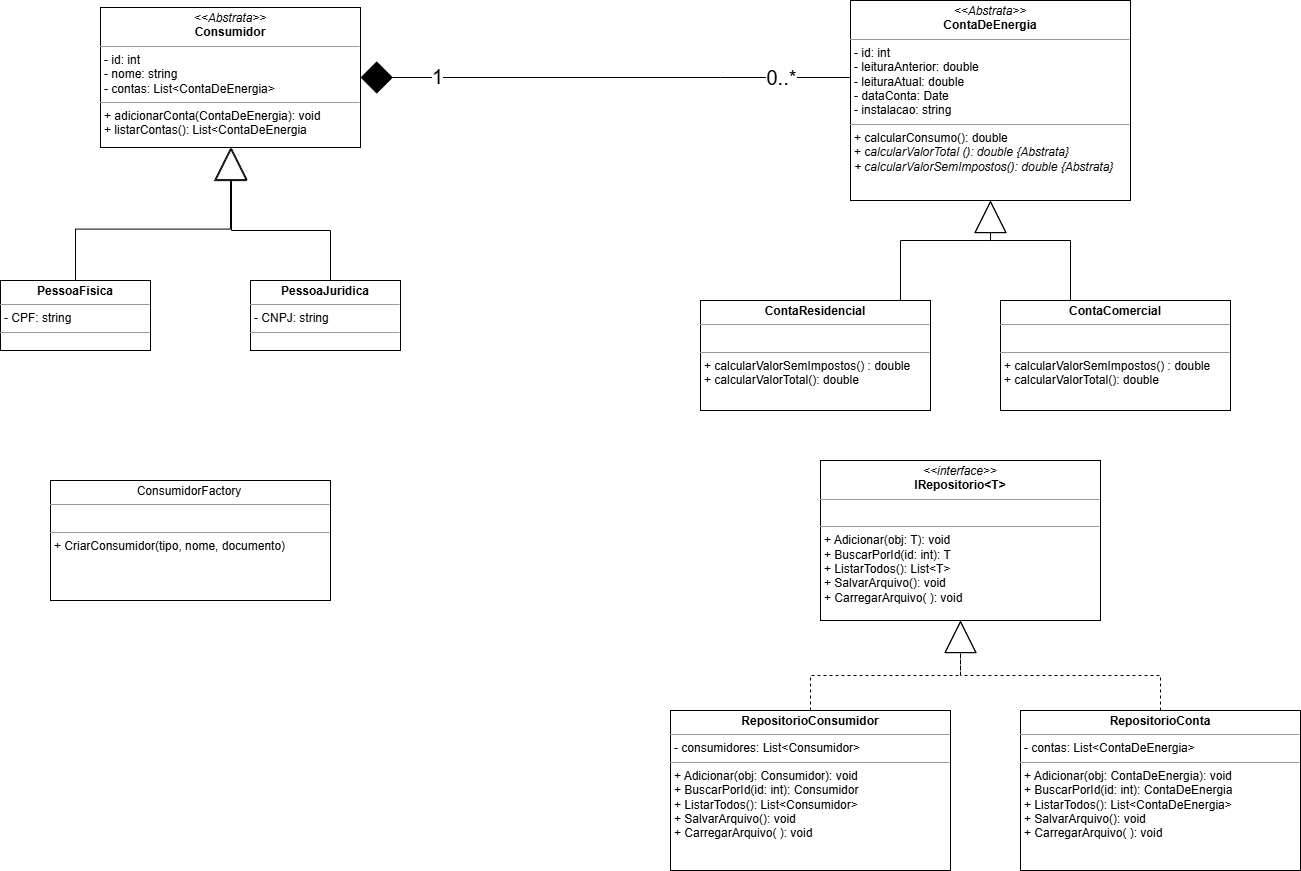

The diagram above was exported from draw.io. Its source (the exported page's mxGraphModel, read from the mxfile embedded in the PNG):
<mxGraphModel dx="1548" dy="1552" grid="1" gridSize="10" guides="1" tooltips="1" connect="1" arrows="1" fold="1" page="1" pageScale="1" pageWidth="850" pageHeight="1100" background="none" math="0" shadow="0">
  <root>
    <mxCell id="0" />
    <mxCell id="1" parent="0" />
    <mxCell id="5d2195bd80daf111-18" value="&lt;p style=&quot;margin:0px;margin-top:4px;text-align:center;&quot;&gt;&lt;i&gt;&amp;lt;&amp;lt;Abstrata&amp;gt;&amp;gt;&lt;/i&gt;&lt;br&gt;&lt;b&gt;Consumidor&lt;/b&gt;&lt;/p&gt;&lt;hr size=&quot;1&quot;&gt;&lt;p style=&quot;margin:0px;margin-left:4px;&quot;&gt;- id: int&amp;nbsp;&lt;/p&gt;&lt;p style=&quot;margin:0px;margin-left:4px;&quot;&gt;- nome: string&lt;br&gt;- contas: List&amp;lt;ContaDeEnergia&amp;gt;&lt;/p&gt;&lt;hr size=&quot;1&quot;&gt;&lt;p style=&quot;margin:0px;margin-left:4px;&quot;&gt;+ adicionarConta(ContaDeEnergia): void&lt;br&gt;+ listarContas():&amp;nbsp;&lt;span style=&quot;background-color: transparent; color: light-dark(rgb(0, 0, 0), rgb(255, 255, 255));&quot;&gt;List&amp;lt;ContaDeEnergia&lt;/span&gt;&lt;/p&gt;" style="verticalAlign=top;align=left;overflow=fill;fontSize=12;fontFamily=Helvetica;html=1;rounded=0;shadow=0;comic=0;labelBackgroundColor=none;strokeWidth=1" parent="1" vertex="1">
      <mxGeometry x="290" y="77" width="260" height="140" as="geometry" />
    </mxCell>
    <mxCell id="RuV4G4QevreaW0q4ucPN-2" style="edgeStyle=orthogonalEdgeStyle;rounded=0;orthogonalLoop=1;jettySize=auto;html=1;endArrow=block;endFill=0;endSize=31;" edge="1" parent="1" source="RuV4G4QevreaW0q4ucPN-1" target="5d2195bd80daf111-18">
      <mxGeometry relative="1" as="geometry" />
    </mxCell>
    <mxCell id="RuV4G4QevreaW0q4ucPN-1" value="&lt;p style=&quot;margin:0px;margin-top:4px;text-align:center;&quot;&gt;&lt;b&gt;PessoaFisica&lt;/b&gt;&lt;/p&gt;&lt;hr size=&quot;1&quot;&gt;&lt;p style=&quot;margin:0px;margin-left:4px;&quot;&gt;- CPF: string&lt;br&gt;&lt;/p&gt;&lt;hr size=&quot;1&quot;&gt;&lt;p style=&quot;margin:0px;margin-left:4px;&quot;&gt;&lt;br&gt;&lt;/p&gt;" style="verticalAlign=top;align=left;overflow=fill;fontSize=12;fontFamily=Helvetica;html=1;rounded=0;shadow=0;comic=0;labelBackgroundColor=none;strokeWidth=1" vertex="1" parent="1">
      <mxGeometry x="190" y="350" width="150" height="70" as="geometry" />
    </mxCell>
    <mxCell id="RuV4G4QevreaW0q4ucPN-4" style="edgeStyle=orthogonalEdgeStyle;rounded=0;orthogonalLoop=1;jettySize=auto;html=1;endArrow=block;endFill=0;endSize=30;" edge="1" parent="1" source="RuV4G4QevreaW0q4ucPN-3" target="5d2195bd80daf111-18">
      <mxGeometry relative="1" as="geometry">
        <mxPoint x="420" y="260" as="targetPoint" />
        <Array as="points">
          <mxPoint x="520" y="300" />
          <mxPoint x="421" y="300" />
        </Array>
      </mxGeometry>
    </mxCell>
    <mxCell id="RuV4G4QevreaW0q4ucPN-3" value="&lt;p style=&quot;margin:0px;margin-top:4px;text-align:center;&quot;&gt;&lt;b&gt;PessoaJuridica&lt;/b&gt;&lt;/p&gt;&lt;hr size=&quot;1&quot;&gt;&lt;p style=&quot;margin:0px;margin-left:4px;&quot;&gt;- CNPJ: string&lt;br&gt;&lt;/p&gt;&lt;hr size=&quot;1&quot;&gt;&lt;p style=&quot;margin:0px;margin-left:4px;&quot;&gt;&lt;br&gt;&lt;/p&gt;" style="verticalAlign=top;align=left;overflow=fill;fontSize=12;fontFamily=Helvetica;html=1;rounded=0;shadow=0;comic=0;labelBackgroundColor=none;strokeWidth=1" vertex="1" parent="1">
      <mxGeometry x="440" y="350" width="150" height="70" as="geometry" />
    </mxCell>
    <mxCell id="RuV4G4QevreaW0q4ucPN-20" style="edgeStyle=orthogonalEdgeStyle;rounded=0;orthogonalLoop=1;jettySize=auto;html=1;entryX=1;entryY=0.5;entryDx=0;entryDy=0;endArrow=diamond;endFill=1;endSize=30;" edge="1" parent="1" source="RuV4G4QevreaW0q4ucPN-5" target="5d2195bd80daf111-18">
      <mxGeometry relative="1" as="geometry">
        <Array as="points">
          <mxPoint x="910" y="147" />
          <mxPoint x="910" y="147" />
        </Array>
      </mxGeometry>
    </mxCell>
    <mxCell id="RuV4G4QevreaW0q4ucPN-21" value="&lt;font style=&quot;font-size: 20px;&quot;&gt;1&lt;/font&gt;" style="edgeLabel;html=1;align=center;verticalAlign=middle;resizable=0;points=[];" vertex="1" connectable="0" parent="RuV4G4QevreaW0q4ucPN-20">
      <mxGeometry x="0.6865" y="-2" relative="1" as="geometry">
        <mxPoint as="offset" />
      </mxGeometry>
    </mxCell>
    <mxCell id="RuV4G4QevreaW0q4ucPN-22" value="&lt;font style=&quot;font-size: 20px;&quot;&gt;0..*&lt;/font&gt;" style="edgeLabel;html=1;align=center;verticalAlign=middle;resizable=0;points=[];" vertex="1" connectable="0" parent="RuV4G4QevreaW0q4ucPN-20">
      <mxGeometry x="-0.7168" y="-1" relative="1" as="geometry">
        <mxPoint as="offset" />
      </mxGeometry>
    </mxCell>
    <mxCell id="RuV4G4QevreaW0q4ucPN-5" value="&lt;p style=&quot;margin:0px;margin-top:4px;text-align:center;&quot;&gt;&lt;i&gt;&amp;lt;&amp;lt;Abstrata&amp;gt;&amp;gt;&lt;/i&gt;&lt;br&gt;&lt;b&gt;ContaDeEnergia&lt;/b&gt;&lt;/p&gt;&lt;hr size=&quot;1&quot;&gt;&lt;p style=&quot;margin:0px;margin-left:4px;&quot;&gt;- id: int&amp;nbsp;&lt;/p&gt;&lt;p style=&quot;margin:0px;margin-left:4px;&quot;&gt;- leituraAnterior: double&lt;br&gt;- leituraAtual: double&lt;/p&gt;&lt;p style=&quot;margin:0px;margin-left:4px;&quot;&gt;- dataConta: Date&lt;/p&gt;&lt;p style=&quot;margin:0px;margin-left:4px;&quot;&gt;- instalacao: string&lt;/p&gt;&lt;hr size=&quot;1&quot;&gt;&lt;p style=&quot;margin:0px;margin-left:4px;&quot;&gt;+ calcularConsumo(): double&lt;br&gt;&lt;/p&gt;&lt;p style=&quot;margin:0px;margin-left:4px;&quot;&gt;+ c&lt;i&gt;alcularValorTotal (): double {Abstrata}&lt;/i&gt;&lt;/p&gt;&lt;p style=&quot;margin:0px;margin-left:4px;&quot;&gt;&lt;i&gt;+ calcularValorSemImpostos(): double {Abstrata}&lt;/i&gt;&lt;/p&gt;" style="verticalAlign=top;align=left;overflow=fill;fontSize=12;fontFamily=Helvetica;html=1;rounded=0;shadow=0;comic=0;labelBackgroundColor=none;strokeWidth=1" vertex="1" parent="1">
      <mxGeometry x="1040" y="70" width="280" height="200" as="geometry" />
    </mxCell>
    <mxCell id="RuV4G4QevreaW0q4ucPN-6" value="&lt;p style=&quot;margin:0px;margin-top:4px;text-align:center;&quot;&gt;&lt;b&gt;ContaResidencial&lt;/b&gt;&lt;/p&gt;&lt;hr size=&quot;1&quot;&gt;&lt;p style=&quot;margin:0px;margin-left:4px;&quot;&gt;&lt;br&gt;&lt;/p&gt;&lt;hr size=&quot;1&quot;&gt;&lt;p style=&quot;margin:0px;margin-left:4px;&quot;&gt;+ calcularValorSemImpostos() : double&lt;/p&gt;&lt;p style=&quot;margin:0px;margin-left:4px;&quot;&gt;+ calcularValorTotal(): double&lt;/p&gt;" style="verticalAlign=top;align=left;overflow=fill;fontSize=12;fontFamily=Helvetica;html=1;rounded=0;shadow=0;comic=0;labelBackgroundColor=none;strokeWidth=1" vertex="1" parent="1">
      <mxGeometry x="890" y="370" width="230" height="110" as="geometry" />
    </mxCell>
    <mxCell id="RuV4G4QevreaW0q4ucPN-8" value="&lt;p style=&quot;margin:0px;margin-top:4px;text-align:center;&quot;&gt;&lt;b&gt;ContaComercial&lt;/b&gt;&lt;/p&gt;&lt;hr size=&quot;1&quot;&gt;&lt;p style=&quot;margin:0px;margin-left:4px;&quot;&gt;&lt;br&gt;&lt;/p&gt;&lt;hr size=&quot;1&quot;&gt;&lt;p style=&quot;margin:0px;margin-left:4px;&quot;&gt;+ calcularValorSemImpostos() : double&lt;/p&gt;&lt;p style=&quot;margin:0px;margin-left:4px;&quot;&gt;+ calcularValorTotal(): double&lt;/p&gt;" style="verticalAlign=top;align=left;overflow=fill;fontSize=12;fontFamily=Helvetica;html=1;rounded=0;shadow=0;comic=0;labelBackgroundColor=none;strokeWidth=1" vertex="1" parent="1">
      <mxGeometry x="1190" y="370" width="230" height="110" as="geometry" />
    </mxCell>
    <mxCell id="RuV4G4QevreaW0q4ucPN-9" style="edgeStyle=orthogonalEdgeStyle;rounded=0;orthogonalLoop=1;jettySize=auto;html=1;endArrow=block;endFill=0;endSize=30;exitX=0.5;exitY=0;exitDx=0;exitDy=0;entryX=0.5;entryY=1;entryDx=0;entryDy=0;" edge="1" parent="1" source="RuV4G4QevreaW0q4ucPN-8" target="RuV4G4QevreaW0q4ucPN-5">
      <mxGeometry relative="1" as="geometry">
        <mxPoint x="1221" y="260" as="targetPoint" />
        <mxPoint x="1320" y="393" as="sourcePoint" />
        <Array as="points">
          <mxPoint x="1260" y="370" />
          <mxPoint x="1260" y="310" />
          <mxPoint x="1180" y="310" />
        </Array>
      </mxGeometry>
    </mxCell>
    <mxCell id="RuV4G4QevreaW0q4ucPN-10" style="edgeStyle=orthogonalEdgeStyle;rounded=0;orthogonalLoop=1;jettySize=auto;html=1;endArrow=block;endFill=0;endSize=30;exitX=0.5;exitY=0;exitDx=0;exitDy=0;" edge="1" parent="1" source="RuV4G4QevreaW0q4ucPN-6">
      <mxGeometry relative="1" as="geometry">
        <mxPoint x="1180" y="270" as="targetPoint" />
        <mxPoint x="1279" y="403" as="sourcePoint" />
        <Array as="points">
          <mxPoint x="1090" y="370" />
          <mxPoint x="1090" y="310" />
          <mxPoint x="1180" y="310" />
        </Array>
      </mxGeometry>
    </mxCell>
    <mxCell id="RuV4G4QevreaW0q4ucPN-11" value="&lt;p style=&quot;margin:0px;margin-top:4px;text-align:center;&quot;&gt;ConsumidorFactory&lt;span style=&quot;background-color: transparent; color: light-dark(rgb(0, 0, 0), rgb(255, 255, 255)); text-align: left; white-space-collapse: preserve;&quot;&gt;&#09;&lt;/span&gt;&lt;/p&gt;&lt;hr size=&quot;1&quot;&gt;&lt;p style=&quot;margin:0px;margin-left:4px;&quot;&gt;&lt;br&gt;&lt;/p&gt;&lt;hr size=&quot;1&quot;&gt;&lt;p style=&quot;margin:0px;margin-left:4px;&quot;&gt;+ CriarConsumidor(tipo, nome, documento)&lt;/p&gt;" style="verticalAlign=top;align=left;overflow=fill;fontSize=12;fontFamily=Helvetica;html=1;rounded=0;shadow=0;comic=0;labelBackgroundColor=none;strokeWidth=1" vertex="1" parent="1">
      <mxGeometry x="240" y="550" width="280" height="120" as="geometry" />
    </mxCell>
    <mxCell id="RuV4G4QevreaW0q4ucPN-12" value="&lt;p style=&quot;margin:0px;margin-top:4px;text-align:center;&quot;&gt;&lt;i&gt;&amp;lt;&amp;lt;interface&amp;gt;&amp;gt;&lt;/i&gt;&lt;br&gt;&lt;b&gt;IRepositorio&amp;lt;T&amp;gt;&lt;/b&gt;&lt;/p&gt;&lt;hr size=&quot;1&quot;&gt;&lt;p style=&quot;margin:0px;margin-left:4px;&quot;&gt;&lt;br&gt;&lt;/p&gt;&lt;hr size=&quot;1&quot;&gt;&lt;p style=&quot;margin:0px;margin-left:4px;&quot;&gt;+ Adicionar(obj: T): void&lt;br&gt;&lt;/p&gt;&lt;p style=&quot;margin:0px;margin-left:4px;&quot;&gt;+ BuscarPorId(id: int): T&lt;/p&gt;&lt;p style=&quot;margin:0px;margin-left:4px;&quot;&gt;+ ListarTodos(): List&amp;lt;T&amp;gt;&lt;/p&gt;&lt;p style=&quot;margin:0px;margin-left:4px;&quot;&gt;+ SalvarArquivo(): void&lt;/p&gt;&lt;p style=&quot;margin:0px;margin-left:4px;&quot;&gt;+ CarregarArquivo( ): void&lt;/p&gt;" style="verticalAlign=top;align=left;overflow=fill;fontSize=12;fontFamily=Helvetica;html=1;rounded=0;shadow=0;comic=0;labelBackgroundColor=none;strokeWidth=1" vertex="1" parent="1">
      <mxGeometry x="1010" y="530" width="280" height="160" as="geometry" />
    </mxCell>
    <mxCell id="RuV4G4QevreaW0q4ucPN-15" style="edgeStyle=orthogonalEdgeStyle;rounded=0;orthogonalLoop=1;jettySize=auto;html=1;dashed=1;endArrow=block;endFill=0;endSize=30;" edge="1" parent="1" source="RuV4G4QevreaW0q4ucPN-13" target="RuV4G4QevreaW0q4ucPN-12">
      <mxGeometry relative="1" as="geometry" />
    </mxCell>
    <mxCell id="RuV4G4QevreaW0q4ucPN-13" value="&lt;p style=&quot;margin:0px;margin-top:4px;text-align:center;&quot;&gt;&lt;b&gt;RepositorioConsumidor&lt;/b&gt;&lt;/p&gt;&lt;hr size=&quot;1&quot;&gt;&lt;p style=&quot;margin:0px;margin-left:4px;&quot;&gt;- consumidores: List&amp;lt;Consumidor&amp;gt;&lt;/p&gt;&lt;hr size=&quot;1&quot;&gt;&lt;p style=&quot;margin:0px;margin-left:4px;&quot;&gt;+ Adicionar(obj: Consumidor): void&lt;br&gt;&lt;/p&gt;&lt;p style=&quot;margin:0px;margin-left:4px;&quot;&gt;+ BuscarPorId(id: int): Consumidor&lt;/p&gt;&lt;p style=&quot;margin:0px;margin-left:4px;&quot;&gt;+ ListarTodos(): List&amp;lt;Consumidor&amp;gt;&lt;/p&gt;&lt;p style=&quot;margin:0px;margin-left:4px;&quot;&gt;+ SalvarArquivo(): void&lt;/p&gt;&lt;p style=&quot;margin:0px;margin-left:4px;&quot;&gt;+ CarregarArquivo( ): void&lt;/p&gt;" style="verticalAlign=top;align=left;overflow=fill;fontSize=12;fontFamily=Helvetica;html=1;rounded=0;shadow=0;comic=0;labelBackgroundColor=none;strokeWidth=1" vertex="1" parent="1">
      <mxGeometry x="860" y="780" width="280" height="160" as="geometry" />
    </mxCell>
    <mxCell id="RuV4G4QevreaW0q4ucPN-14" value="&lt;p style=&quot;margin:0px;margin-top:4px;text-align:center;&quot;&gt;&lt;b&gt;RepositorioConta&lt;/b&gt;&lt;/p&gt;&lt;hr size=&quot;1&quot;&gt;&lt;p style=&quot;margin:0px;margin-left:4px;&quot;&gt;- contas: List&amp;lt;ContaDeEnergia&amp;gt;&lt;/p&gt;&lt;hr size=&quot;1&quot;&gt;&lt;p style=&quot;margin:0px;margin-left:4px;&quot;&gt;+ Adicionar(obj: ContaDeEnergia): void&lt;br&gt;&lt;/p&gt;&lt;p style=&quot;margin:0px;margin-left:4px;&quot;&gt;+ BuscarPorId(id: int): ContaDeEnergia&lt;/p&gt;&lt;p style=&quot;margin:0px;margin-left:4px;&quot;&gt;+ ListarTodos(): List&amp;lt;ContaDeEnergia&amp;gt;&lt;/p&gt;&lt;p style=&quot;margin:0px;margin-left:4px;&quot;&gt;+ SalvarArquivo(): void&lt;/p&gt;&lt;p style=&quot;margin:0px;margin-left:4px;&quot;&gt;+ CarregarArquivo( ): void&lt;/p&gt;" style="verticalAlign=top;align=left;overflow=fill;fontSize=12;fontFamily=Helvetica;html=1;rounded=0;shadow=0;comic=0;labelBackgroundColor=none;strokeWidth=1" vertex="1" parent="1">
      <mxGeometry x="1210" y="780" width="280" height="160" as="geometry" />
    </mxCell>
    <mxCell id="RuV4G4QevreaW0q4ucPN-16" style="edgeStyle=orthogonalEdgeStyle;rounded=0;orthogonalLoop=1;jettySize=auto;html=1;dashed=1;endArrow=block;endFill=0;endSize=30;exitX=0.5;exitY=0;exitDx=0;exitDy=0;" edge="1" parent="1" source="RuV4G4QevreaW0q4ucPN-14" target="RuV4G4QevreaW0q4ucPN-12">
      <mxGeometry relative="1" as="geometry">
        <mxPoint x="1270" y="880" as="sourcePoint" />
        <mxPoint x="1180" y="670" as="targetPoint" />
      </mxGeometry>
    </mxCell>
  </root>
</mxGraphModel>